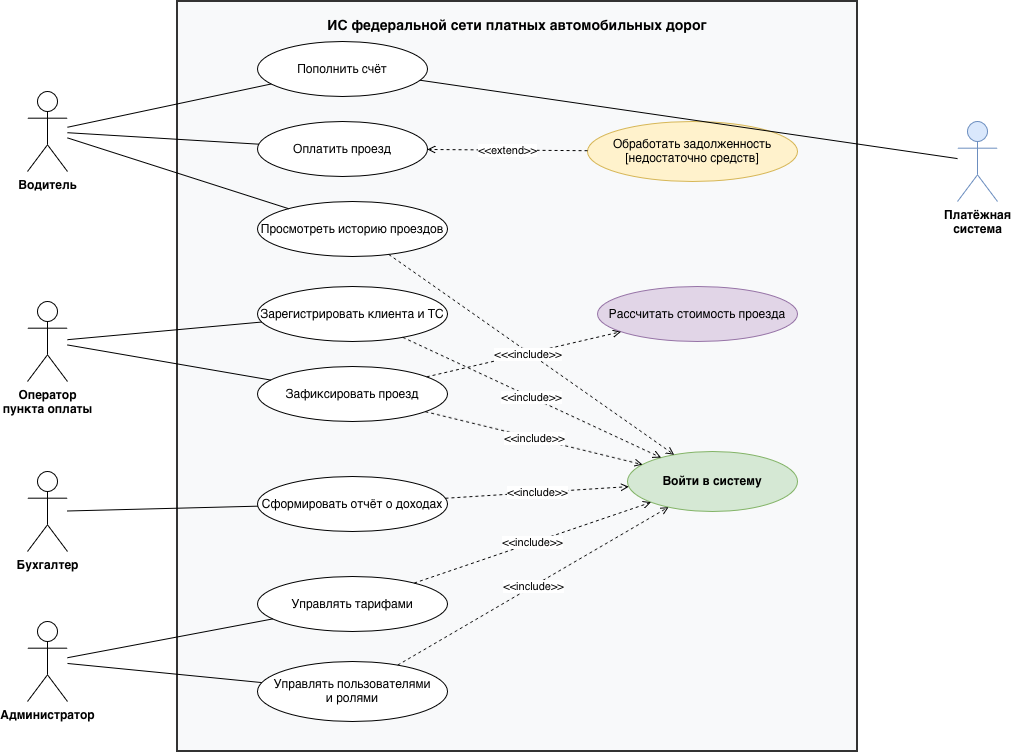

The diagram above was exported from draw.io. Its source (the exported page's mxGraphModel, read from the mxfile embedded in the PNG):
<mxGraphModel dx="1073" dy="779" grid="1" gridSize="10" guides="1" tooltips="1" connect="1" arrows="1" fold="1" page="1" pageScale="1" pageWidth="827" pageHeight="1169" math="0" shadow="0">
  <root>
    <mxCell id="0" />
    <mxCell id="1" parent="0" />
    <mxCell id="sys" parent="1" style="rounded=0;whiteSpace=wrap;html=1;verticalAlign=top;fontStyle=1;fontSize=14;fillColor=#f8f9fa;strokeColor=#333333;strokeWidth=2;spacingTop=10;" value="ИС федеральной сети платных автомобильных дорог" vertex="1">
      <mxGeometry height="750" width="680" x="250" y="40" as="geometry" />
    </mxCell>
    <mxCell id="act_driver" parent="1" style="shape=umlActor;verticalLabelPosition=bottom;verticalAlign=top;html=1;outlineConnect=0;fontStyle=1;" value="Водитель" vertex="1">
      <mxGeometry height="80" width="40" x="100" y="130" as="geometry" />
    </mxCell>
    <mxCell id="act_operator" parent="1" style="shape=umlActor;verticalLabelPosition=bottom;verticalAlign=top;html=1;outlineConnect=0;fontStyle=1;" value="Оператор&#10;пункта оплаты" vertex="1">
      <mxGeometry height="80" width="40" x="100" y="340" as="geometry" />
    </mxCell>
    <mxCell id="act_accountant" parent="1" style="shape=umlActor;verticalLabelPosition=bottom;verticalAlign=top;html=1;outlineConnect=0;fontStyle=1;" value="Бухгалтер" vertex="1">
      <mxGeometry height="80" width="40" x="100" y="510" as="geometry" />
    </mxCell>
    <mxCell id="act_admin" parent="1" style="shape=umlActor;verticalLabelPosition=bottom;verticalAlign=top;html=1;outlineConnect=0;fontStyle=1;" value="Администратор" vertex="1">
      <mxGeometry height="80" width="40" x="100" y="660" as="geometry" />
    </mxCell>
    <mxCell id="act_pay" parent="1" style="shape=umlActor;verticalLabelPosition=bottom;verticalAlign=top;html=1;outlineConnect=0;fontStyle=1;fillColor=#dae8fc;strokeColor=#6c8ebf;" value="Платёжная&#10;система" vertex="1">
      <mxGeometry height="80" width="40" x="1030" y="160" as="geometry" />
    </mxCell>
    <mxCell id="uc_topup" parent="1" style="ellipse;whiteSpace=wrap;html=1;fillColor=#ffffff;strokeColor=#000000;" value="Пополнить счёт" vertex="1">
      <mxGeometry height="55" width="170" x="330" y="80" as="geometry" />
    </mxCell>
    <mxCell id="uc_pay" parent="1" style="ellipse;whiteSpace=wrap;html=1;fillColor=#ffffff;strokeColor=#000000;" value="Оплатить проезд" vertex="1">
      <mxGeometry height="55" width="170" x="330" y="160" as="geometry" />
    </mxCell>
    <mxCell id="uc_debt" parent="1" style="ellipse;whiteSpace=wrap;html=1;fillColor=#fff2cc;strokeColor=#d6b656;" value="Обработать задолженность&#10;[недостаточно средств]" vertex="1">
      <mxGeometry height="60" width="210" x="660" y="160" as="geometry" />
    </mxCell>
    <mxCell id="uc_history" parent="1" style="ellipse;whiteSpace=wrap;html=1;fillColor=#ffffff;strokeColor=#000000;" value="Просмотреть историю проездов" vertex="1">
      <mxGeometry height="55" width="190" x="330" y="240" as="geometry" />
    </mxCell>
    <mxCell id="uc_reg" parent="1" style="ellipse;whiteSpace=wrap;html=1;fillColor=#ffffff;strokeColor=#000000;" value="Зарегистрировать клиента и ТС" vertex="1">
      <mxGeometry height="55" width="190" x="330" y="325" as="geometry" />
    </mxCell>
    <mxCell id="uc_trip" parent="1" style="ellipse;whiteSpace=wrap;html=1;fillColor=#ffffff;strokeColor=#000000;" value="Зафиксировать проезд" vertex="1">
      <mxGeometry height="55" width="190" x="330" y="405" as="geometry" />
    </mxCell>
    <mxCell id="uc_calc" parent="1" style="ellipse;whiteSpace=wrap;html=1;fillColor=#e1d5e7;strokeColor=#9673a6;" value="Рассчитать стоимость проезда" vertex="1">
      <mxGeometry height="55" width="200" x="670" y="325" as="geometry" />
    </mxCell>
    <mxCell id="uc_report" parent="1" style="ellipse;whiteSpace=wrap;html=1;fillColor=#ffffff;strokeColor=#000000;" value="Сформировать отчёт о доходах" vertex="1">
      <mxGeometry height="55" width="190" x="330" y="515" as="geometry" />
    </mxCell>
    <mxCell id="uc_tariffs" parent="1" style="ellipse;whiteSpace=wrap;html=1;fillColor=#ffffff;strokeColor=#000000;" value="Управлять тарифами" vertex="1">
      <mxGeometry height="55" width="190" x="330" y="615" as="geometry" />
    </mxCell>
    <mxCell id="uc_users" parent="1" style="ellipse;whiteSpace=wrap;html=1;fillColor=#ffffff;strokeColor=#000000;" value="Управлять пользователями&#10;и ролями" vertex="1">
      <mxGeometry height="60" width="190" x="330" y="700" as="geometry" />
    </mxCell>
    <mxCell id="uc_login" parent="1" style="ellipse;whiteSpace=wrap;html=1;fillColor=#d5e8d4;strokeColor=#82b366;fontStyle=1;" value="Войти в систему" vertex="1">
      <mxGeometry height="60" width="170" x="700" y="490" as="geometry" />
    </mxCell>
    <mxCell id="e1" edge="1" parent="1" source="act_driver" style="endArrow=none;html=1;" target="uc_topup">
      <mxGeometry relative="1" as="geometry" />
    </mxCell>
    <mxCell id="e2" edge="1" parent="1" source="act_driver" style="endArrow=none;html=1;" target="uc_pay">
      <mxGeometry relative="1" as="geometry" />
    </mxCell>
    <mxCell id="e3" edge="1" parent="1" source="act_driver" style="endArrow=none;html=1;" target="uc_history">
      <mxGeometry relative="1" as="geometry" />
    </mxCell>
    <mxCell id="e4" edge="1" parent="1" source="act_operator" style="endArrow=none;html=1;" target="uc_reg">
      <mxGeometry relative="1" as="geometry" />
    </mxCell>
    <mxCell id="e5" edge="1" parent="1" source="act_operator" style="endArrow=none;html=1;" target="uc_trip">
      <mxGeometry relative="1" as="geometry" />
    </mxCell>
    <mxCell id="e6" edge="1" parent="1" source="act_accountant" style="endArrow=none;html=1;" target="uc_report">
      <mxGeometry relative="1" as="geometry" />
    </mxCell>
    <mxCell id="e7" edge="1" parent="1" source="act_admin" style="endArrow=none;html=1;" target="uc_tariffs">
      <mxGeometry relative="1" as="geometry" />
    </mxCell>
    <mxCell id="e8" edge="1" parent="1" source="act_admin" style="endArrow=none;html=1;" target="uc_users">
      <mxGeometry relative="1" as="geometry" />
    </mxCell>
    <mxCell id="e9" edge="1" parent="1" source="uc_topup" style="endArrow=none;html=1;" target="act_pay">
      <mxGeometry relative="1" as="geometry" />
    </mxCell>
    <mxCell id="ext1" edge="1" parent="1" source="uc_debt" style="endArrow=open;dashed=1;html=1;endFill=0;" target="uc_pay" value="&amp;lt;&amp;lt;extend&amp;gt;&amp;gt;">
      <mxGeometry relative="1" as="geometry" />
    </mxCell>
    <mxCell id="inc1" edge="1" parent="1" source="uc_trip" style="endArrow=open;dashed=1;html=1;endFill=0;" target="uc_calc" value="&amp;lt;&amp;lt;include&amp;gt;&amp;gt;">
      <mxGeometry relative="1" as="geometry" />
    </mxCell>
    <mxCell id="inc_l1" edge="1" parent="1" source="uc_history" style="endArrow=open;dashed=1;html=1;endFill=0;" target="uc_login" value="&amp;lt;&amp;lt;include&amp;gt;&amp;gt;">
      <mxGeometry relative="1" as="geometry" />
    </mxCell>
    <mxCell id="inc_l2" edge="1" parent="1" source="uc_reg" style="endArrow=open;dashed=1;html=1;endFill=0;" target="uc_login" value="&amp;lt;&amp;lt;include&amp;gt;&amp;gt;">
      <mxGeometry relative="1" as="geometry" />
    </mxCell>
    <mxCell id="inc_l3" edge="1" parent="1" source="uc_trip" style="endArrow=open;dashed=1;html=1;endFill=0;" target="uc_login" value="&amp;lt;&amp;lt;include&amp;gt;&amp;gt;">
      <mxGeometry relative="1" as="geometry" />
    </mxCell>
    <mxCell id="inc_l4" edge="1" parent="1" source="uc_report" style="endArrow=open;dashed=1;html=1;endFill=0;" target="uc_login" value="&amp;lt;&amp;lt;include&amp;gt;&amp;gt;">
      <mxGeometry relative="1" as="geometry" />
    </mxCell>
    <mxCell id="inc_l5" edge="1" parent="1" source="uc_tariffs" style="endArrow=open;dashed=1;html=1;endFill=0;" target="uc_login" value="&amp;lt;&amp;lt;include&amp;gt;&amp;gt;">
      <mxGeometry relative="1" as="geometry" />
    </mxCell>
    <mxCell id="inc_l6" edge="1" parent="1" source="uc_users" style="endArrow=open;dashed=1;html=1;endFill=0;" target="uc_login" value="&amp;lt;&amp;lt;include&amp;gt;&amp;gt;">
      <mxGeometry relative="1" as="geometry" />
    </mxCell>
  </root>
</mxGraphModel>